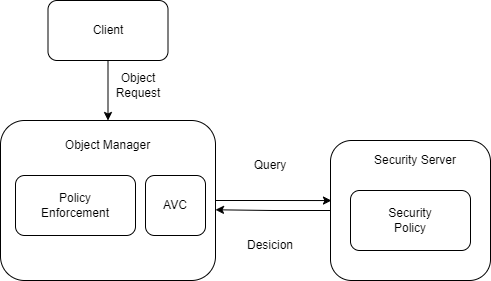

The diagram above was exported from draw.io. Its source (the exported page's mxGraphModel, read from the mxfile embedded in the PNG):
<mxGraphModel dx="2231" dy="1128" grid="1" gridSize="10" guides="1" tooltips="1" connect="1" arrows="1" fold="1" page="1" pageScale="1" pageWidth="827" pageHeight="1169" math="0" shadow="0">
  <root>
    <mxCell id="0" />
    <mxCell id="1" parent="0" />
    <mxCell id="hxp5V__rGSWCAFy2OSgF-12" value="" style="group" vertex="1" connectable="0" parent="1">
      <mxGeometry x="460" y="550" width="160" height="140" as="geometry" />
    </mxCell>
    <mxCell id="hxp5V__rGSWCAFy2OSgF-9" value="" style="rounded=1;whiteSpace=wrap;html=1;" vertex="1" parent="hxp5V__rGSWCAFy2OSgF-12">
      <mxGeometry width="160" height="140" as="geometry" />
    </mxCell>
    <mxCell id="hxp5V__rGSWCAFy2OSgF-10" value="Security&lt;div&gt;Policy&lt;/div&gt;" style="rounded=1;whiteSpace=wrap;html=1;" vertex="1" parent="hxp5V__rGSWCAFy2OSgF-12">
      <mxGeometry x="20" y="50" width="120" height="60" as="geometry" />
    </mxCell>
    <mxCell id="hxp5V__rGSWCAFy2OSgF-21" value="Security Server" style="text;strokeColor=none;align=center;fillColor=none;html=1;verticalAlign=middle;whiteSpace=wrap;rounded=0;" vertex="1" parent="hxp5V__rGSWCAFy2OSgF-12">
      <mxGeometry x="40" y="5" width="90" height="30" as="geometry" />
    </mxCell>
    <mxCell id="hxp5V__rGSWCAFy2OSgF-13" value="" style="group" vertex="1" connectable="0" parent="1">
      <mxGeometry x="130" y="410" width="215" height="280" as="geometry" />
    </mxCell>
    <mxCell id="hxp5V__rGSWCAFy2OSgF-8" style="edgeStyle=orthogonalEdgeStyle;rounded=0;orthogonalLoop=1;jettySize=auto;html=1;entryX=0.5;entryY=0;entryDx=0;entryDy=0;" edge="1" parent="hxp5V__rGSWCAFy2OSgF-13" source="hxp5V__rGSWCAFy2OSgF-1" target="hxp5V__rGSWCAFy2OSgF-2">
      <mxGeometry relative="1" as="geometry" />
    </mxCell>
    <mxCell id="hxp5V__rGSWCAFy2OSgF-1" value="Client" style="rounded=1;whiteSpace=wrap;html=1;" vertex="1" parent="hxp5V__rGSWCAFy2OSgF-13">
      <mxGeometry x="47.5" width="120" height="60" as="geometry" />
    </mxCell>
    <mxCell id="hxp5V__rGSWCAFy2OSgF-2" value="" style="rounded=1;whiteSpace=wrap;html=1;" vertex="1" parent="hxp5V__rGSWCAFy2OSgF-13">
      <mxGeometry y="120" width="215" height="160" as="geometry" />
    </mxCell>
    <mxCell id="hxp5V__rGSWCAFy2OSgF-3" value="Policy&lt;div&gt;Enforcement&lt;/div&gt;" style="rounded=1;whiteSpace=wrap;html=1;" vertex="1" parent="hxp5V__rGSWCAFy2OSgF-13">
      <mxGeometry x="15" y="175" width="120" height="60" as="geometry" />
    </mxCell>
    <mxCell id="hxp5V__rGSWCAFy2OSgF-4" value="AVC" style="rounded=1;whiteSpace=wrap;html=1;" vertex="1" parent="hxp5V__rGSWCAFy2OSgF-13">
      <mxGeometry x="145" y="175" width="60" height="60" as="geometry" />
    </mxCell>
    <mxCell id="hxp5V__rGSWCAFy2OSgF-5" value="Object Request" style="text;strokeColor=none;align=center;fillColor=none;html=1;verticalAlign=middle;whiteSpace=wrap;rounded=0;" vertex="1" parent="hxp5V__rGSWCAFy2OSgF-13">
      <mxGeometry x="107.5" y="70" width="60" height="30" as="geometry" />
    </mxCell>
    <mxCell id="hxp5V__rGSWCAFy2OSgF-11" value="Object Manager" style="text;strokeColor=none;align=center;fillColor=none;html=1;verticalAlign=middle;whiteSpace=wrap;rounded=0;" vertex="1" parent="hxp5V__rGSWCAFy2OSgF-13">
      <mxGeometry x="61.25" y="130" width="92.5" height="30" as="geometry" />
    </mxCell>
    <mxCell id="hxp5V__rGSWCAFy2OSgF-17" style="edgeStyle=orthogonalEdgeStyle;rounded=0;orthogonalLoop=1;jettySize=auto;html=1;entryX=0.006;entryY=0.429;entryDx=0;entryDy=0;entryPerimeter=0;" edge="1" parent="1" source="hxp5V__rGSWCAFy2OSgF-2" target="hxp5V__rGSWCAFy2OSgF-9">
      <mxGeometry relative="1" as="geometry" />
    </mxCell>
    <mxCell id="hxp5V__rGSWCAFy2OSgF-18" style="edgeStyle=orthogonalEdgeStyle;rounded=0;orthogonalLoop=1;jettySize=auto;html=1;entryX=1;entryY=0.558;entryDx=0;entryDy=0;entryPerimeter=0;" edge="1" parent="1" source="hxp5V__rGSWCAFy2OSgF-9" target="hxp5V__rGSWCAFy2OSgF-2">
      <mxGeometry relative="1" as="geometry" />
    </mxCell>
    <mxCell id="hxp5V__rGSWCAFy2OSgF-19" value="Query" style="text;strokeColor=none;align=center;fillColor=none;html=1;verticalAlign=middle;whiteSpace=wrap;rounded=0;" vertex="1" parent="1">
      <mxGeometry x="370" y="560" width="60" height="30" as="geometry" />
    </mxCell>
    <mxCell id="hxp5V__rGSWCAFy2OSgF-20" value="Desicion" style="text;strokeColor=none;align=center;fillColor=none;html=1;verticalAlign=middle;whiteSpace=wrap;rounded=0;" vertex="1" parent="1">
      <mxGeometry x="370" y="640" width="60" height="30" as="geometry" />
    </mxCell>
  </root>
</mxGraphModel>